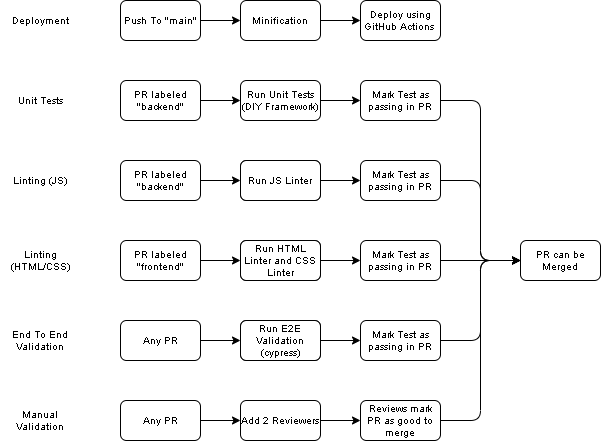

The diagram above was exported from draw.io. Its source (the exported page's mxGraphModel, read from the mxfile embedded in the PNG):
<mxGraphModel dx="978" dy="510" grid="1" gridSize="10" guides="1" tooltips="1" connect="1" arrows="1" fold="1" page="1" pageScale="1" pageWidth="850" pageHeight="1100" math="0" shadow="0">
  <root>
    <mxCell id="0" />
    <mxCell id="1" parent="0" />
    <mxCell id="2" value="Deployment" style="text;html=1;strokeColor=none;fillColor=none;align=center;verticalAlign=middle;whiteSpace=wrap;rounded=0;fontSize=10;" parent="1" vertex="1">
      <mxGeometry x="40" y="40" width="80" height="40" as="geometry" />
    </mxCell>
    <mxCell id="3" value="Unit Tests" style="text;html=1;strokeColor=none;fillColor=none;align=center;verticalAlign=middle;whiteSpace=wrap;rounded=0;fontSize=10;" parent="1" vertex="1">
      <mxGeometry x="40" y="120" width="80" height="40" as="geometry" />
    </mxCell>
    <mxCell id="4" value="End To End Validation" style="text;html=1;strokeColor=none;fillColor=none;align=center;verticalAlign=middle;whiteSpace=wrap;rounded=0;fontSize=10;" parent="1" vertex="1">
      <mxGeometry x="40" y="360" width="80" height="40" as="geometry" />
    </mxCell>
    <mxCell id="5" value="Linting (HTML/CSS)" style="text;html=1;strokeColor=none;fillColor=none;align=center;verticalAlign=middle;whiteSpace=wrap;rounded=0;fontSize=10;" parent="1" vertex="1">
      <mxGeometry x="40" y="280" width="80" height="40" as="geometry" />
    </mxCell>
    <mxCell id="6" value="Linting (JS)" style="text;html=1;strokeColor=none;fillColor=none;align=center;verticalAlign=middle;whiteSpace=wrap;rounded=0;fontSize=10;" parent="1" vertex="1">
      <mxGeometry x="40" y="200" width="80" height="40" as="geometry" />
    </mxCell>
    <mxCell id="8" value="Push To &quot;main&quot;" style="rounded=1;whiteSpace=wrap;html=1;fontSize=10;" parent="1" vertex="1">
      <mxGeometry x="160" y="40" width="80" height="40" as="geometry" />
    </mxCell>
    <mxCell id="11" value="" style="endArrow=classic;html=1;exitX=1;exitY=0.5;exitDx=0;exitDy=0;entryX=0;entryY=0.5;entryDx=0;entryDy=0;fontSize=10;" parent="1" source="8" edge="1">
      <mxGeometry width="50" height="50" relative="1" as="geometry">
        <mxPoint x="260" y="230" as="sourcePoint" />
        <mxPoint x="280" y="60" as="targetPoint" />
      </mxGeometry>
    </mxCell>
    <mxCell id="12" value="Deploy using GitHub Actions&amp;nbsp;" style="rounded=1;whiteSpace=wrap;html=1;fontSize=10;" parent="1" vertex="1">
      <mxGeometry x="400" y="40" width="80" height="40" as="geometry" />
    </mxCell>
    <mxCell id="13" value="Minification" style="rounded=1;whiteSpace=wrap;html=1;fontSize=10;" parent="1" vertex="1">
      <mxGeometry x="280" y="40" width="80" height="40" as="geometry" />
    </mxCell>
    <mxCell id="14" value="" style="endArrow=classic;html=1;exitX=1;exitY=0.5;exitDx=0;exitDy=0;entryX=0;entryY=0.5;entryDx=0;entryDy=0;fontSize=10;" parent="1" source="13" target="12" edge="1">
      <mxGeometry width="50" height="50" relative="1" as="geometry">
        <mxPoint x="260" y="230" as="sourcePoint" />
        <mxPoint x="310" y="180" as="targetPoint" />
      </mxGeometry>
    </mxCell>
    <mxCell id="15" value="PR labeled &quot;backend&quot;" style="rounded=1;whiteSpace=wrap;html=1;fontSize=10;" parent="1" vertex="1">
      <mxGeometry x="160" y="120" width="80" height="40" as="geometry" />
    </mxCell>
    <mxCell id="16" value="Run Unit Tests (DIY Framework)" style="rounded=1;whiteSpace=wrap;html=1;fontSize=10;" parent="1" vertex="1">
      <mxGeometry x="280" y="120" width="80" height="40" as="geometry" />
    </mxCell>
    <mxCell id="17" value="" style="endArrow=classic;html=1;fontSize=10;exitX=1;exitY=0.5;exitDx=0;exitDy=0;" parent="1" source="15" edge="1">
      <mxGeometry width="50" height="50" relative="1" as="geometry">
        <mxPoint x="260" y="260" as="sourcePoint" />
        <mxPoint x="280" y="140" as="targetPoint" />
      </mxGeometry>
    </mxCell>
    <mxCell id="18" value="PR labeled &quot;backend&quot;" style="rounded=1;whiteSpace=wrap;html=1;fontSize=10;" parent="1" vertex="1">
      <mxGeometry x="160" y="200" width="80" height="40" as="geometry" />
    </mxCell>
    <mxCell id="19" value="Run JS Linter" style="rounded=1;whiteSpace=wrap;html=1;fontSize=10;" parent="1" vertex="1">
      <mxGeometry x="280" y="200" width="80" height="40" as="geometry" />
    </mxCell>
    <mxCell id="20" value="" style="endArrow=classic;html=1;fontSize=10;exitX=1;exitY=0.5;exitDx=0;exitDy=0;" parent="1" source="18" edge="1">
      <mxGeometry width="50" height="50" relative="1" as="geometry">
        <mxPoint x="260" y="340" as="sourcePoint" />
        <mxPoint x="280" y="220" as="targetPoint" />
      </mxGeometry>
    </mxCell>
    <mxCell id="21" value="PR labeled &quot;frontend&quot;" style="rounded=1;whiteSpace=wrap;html=1;fontSize=10;" parent="1" vertex="1">
      <mxGeometry x="160" y="280" width="80" height="40" as="geometry" />
    </mxCell>
    <mxCell id="22" value="Run HTML Linter and CSS Linter" style="rounded=1;whiteSpace=wrap;html=1;fontSize=10;" parent="1" vertex="1">
      <mxGeometry x="280" y="280" width="80" height="40" as="geometry" />
    </mxCell>
    <mxCell id="23" value="" style="endArrow=classic;html=1;fontSize=10;exitX=1;exitY=0.5;exitDx=0;exitDy=0;" parent="1" source="21" edge="1">
      <mxGeometry width="50" height="50" relative="1" as="geometry">
        <mxPoint x="260" y="420" as="sourcePoint" />
        <mxPoint x="280" y="300" as="targetPoint" />
      </mxGeometry>
    </mxCell>
    <mxCell id="24" value="Any PR" style="rounded=1;whiteSpace=wrap;html=1;fontSize=10;" parent="1" vertex="1">
      <mxGeometry x="160" y="360" width="80" height="40" as="geometry" />
    </mxCell>
    <mxCell id="25" value="Run E2E Validation" style="rounded=1;whiteSpace=wrap;html=1;fontSize=10;" parent="1" vertex="1">
      <mxGeometry x="280" y="360" width="80" height="40" as="geometry" />
    </mxCell>
    <mxCell id="27" value="Mark Test as passing in PR" style="rounded=1;whiteSpace=wrap;html=1;fontSize=10;" parent="1" vertex="1">
      <mxGeometry x="400" y="120" width="80" height="40" as="geometry" />
    </mxCell>
    <mxCell id="28" value="" style="endArrow=classic;html=1;fontSize=10;exitX=1;exitY=0.5;exitDx=0;exitDy=0;entryX=0;entryY=0.5;entryDx=0;entryDy=0;" parent="1" source="16" target="27" edge="1">
      <mxGeometry width="50" height="50" relative="1" as="geometry">
        <mxPoint x="250" y="290" as="sourcePoint" />
        <mxPoint x="300" y="240" as="targetPoint" />
      </mxGeometry>
    </mxCell>
    <mxCell id="32" value="Mark Test as passing in PR" style="rounded=1;whiteSpace=wrap;html=1;fontSize=10;" parent="1" vertex="1">
      <mxGeometry x="400" y="200" width="80" height="40" as="geometry" />
    </mxCell>
    <mxCell id="33" value="Mark Test as passing in PR" style="rounded=1;whiteSpace=wrap;html=1;fontSize=10;" parent="1" vertex="1">
      <mxGeometry x="400" y="280" width="80" height="40" as="geometry" />
    </mxCell>
    <mxCell id="34" value="Mark Test as passing in PR" style="rounded=1;whiteSpace=wrap;html=1;fontSize=10;" parent="1" vertex="1">
      <mxGeometry x="400" y="360" width="80" height="40" as="geometry" />
    </mxCell>
    <mxCell id="35" value="" style="endArrow=classic;html=1;fontSize=10;exitX=1;exitY=0.5;exitDx=0;exitDy=0;entryX=0;entryY=0.5;entryDx=0;entryDy=0;" parent="1" source="19" target="32" edge="1">
      <mxGeometry width="50" height="50" relative="1" as="geometry">
        <mxPoint x="250" y="290" as="sourcePoint" />
        <mxPoint x="300" y="240" as="targetPoint" />
      </mxGeometry>
    </mxCell>
    <mxCell id="36" value="" style="endArrow=classic;html=1;fontSize=10;exitX=1;exitY=0.5;exitDx=0;exitDy=0;entryX=0;entryY=0.5;entryDx=0;entryDy=0;" parent="1" source="22" target="33" edge="1">
      <mxGeometry width="50" height="50" relative="1" as="geometry">
        <mxPoint x="250" y="290" as="sourcePoint" />
        <mxPoint x="300" y="240" as="targetPoint" />
      </mxGeometry>
    </mxCell>
    <mxCell id="37" value="" style="endArrow=classic;html=1;fontSize=10;exitX=1;exitY=0.5;exitDx=0;exitDy=0;entryX=0;entryY=0.5;entryDx=0;entryDy=0;" parent="1" source="25" target="34" edge="1">
      <mxGeometry width="50" height="50" relative="1" as="geometry">
        <mxPoint x="250" y="290" as="sourcePoint" />
        <mxPoint x="300" y="240" as="targetPoint" />
      </mxGeometry>
    </mxCell>
    <mxCell id="38" value="" style="endArrow=classic;html=1;fontSize=10;exitX=1;exitY=0.5;exitDx=0;exitDy=0;entryX=0;entryY=0.5;entryDx=0;entryDy=0;" parent="1" source="24" target="25" edge="1">
      <mxGeometry width="50" height="50" relative="1" as="geometry">
        <mxPoint x="250" y="290" as="sourcePoint" />
        <mxPoint x="300" y="240" as="targetPoint" />
      </mxGeometry>
    </mxCell>
    <mxCell id="39" value="Manual Validation" style="text;html=1;strokeColor=none;fillColor=none;align=center;verticalAlign=middle;whiteSpace=wrap;rounded=0;fontSize=10;" parent="1" vertex="1">
      <mxGeometry x="40" y="440" width="80" height="40" as="geometry" />
    </mxCell>
    <mxCell id="40" value="Any PR" style="rounded=1;whiteSpace=wrap;html=1;fontSize=10;" parent="1" vertex="1">
      <mxGeometry x="160" y="440" width="80" height="40" as="geometry" />
    </mxCell>
    <mxCell id="41" value="Add 2 Reviewers" style="rounded=1;whiteSpace=wrap;html=1;fontSize=10;" parent="1" vertex="1">
      <mxGeometry x="280" y="440" width="80" height="40" as="geometry" />
    </mxCell>
    <mxCell id="42" value="Reviews mark PR as good to merge" style="rounded=1;whiteSpace=wrap;html=1;fontSize=10;" parent="1" vertex="1">
      <mxGeometry x="400" y="440" width="80" height="40" as="geometry" />
    </mxCell>
    <mxCell id="43" value="PR can be Merged" style="rounded=1;whiteSpace=wrap;html=1;fontSize=10;" parent="1" vertex="1">
      <mxGeometry x="560" y="280" width="80" height="40" as="geometry" />
    </mxCell>
    <mxCell id="44" value="" style="endArrow=classic;html=1;fontSize=10;exitX=1;exitY=0.5;exitDx=0;exitDy=0;entryX=0;entryY=0.5;entryDx=0;entryDy=0;" parent="1" source="33" target="43" edge="1">
      <mxGeometry width="50" height="50" relative="1" as="geometry">
        <mxPoint x="470" y="340" as="sourcePoint" />
        <mxPoint x="520" y="290" as="targetPoint" />
      </mxGeometry>
    </mxCell>
    <mxCell id="45" value="" style="endArrow=classic;html=1;fontSize=10;exitX=1;exitY=0.5;exitDx=0;exitDy=0;" parent="1" source="34" edge="1">
      <mxGeometry width="50" height="50" relative="1" as="geometry">
        <mxPoint x="540" y="430" as="sourcePoint" />
        <mxPoint x="560" y="300" as="targetPoint" />
        <Array as="points">
          <mxPoint x="520" y="380" />
          <mxPoint x="520" y="300" />
        </Array>
      </mxGeometry>
    </mxCell>
    <mxCell id="46" value="" style="endArrow=classic;html=1;fontSize=10;exitX=1;exitY=0.5;exitDx=0;exitDy=0;entryX=0;entryY=0.5;entryDx=0;entryDy=0;" parent="1" source="42" target="43" edge="1">
      <mxGeometry width="50" height="50" relative="1" as="geometry">
        <mxPoint x="470" y="340" as="sourcePoint" />
        <mxPoint x="520" y="290" as="targetPoint" />
        <Array as="points">
          <mxPoint x="520" y="460" />
          <mxPoint x="520" y="300" />
        </Array>
      </mxGeometry>
    </mxCell>
    <mxCell id="47" value="" style="endArrow=classic;html=1;fontSize=10;exitX=1;exitY=0.5;exitDx=0;exitDy=0;entryX=0;entryY=0.5;entryDx=0;entryDy=0;" parent="1" source="32" target="43" edge="1">
      <mxGeometry width="50" height="50" relative="1" as="geometry">
        <mxPoint x="400" y="290" as="sourcePoint" />
        <mxPoint x="450" y="240" as="targetPoint" />
        <Array as="points">
          <mxPoint x="520" y="220" />
          <mxPoint x="520" y="300" />
        </Array>
      </mxGeometry>
    </mxCell>
    <mxCell id="48" value="" style="endArrow=classic;html=1;fontSize=10;exitX=1;exitY=0.5;exitDx=0;exitDy=0;entryX=0;entryY=0.5;entryDx=0;entryDy=0;" parent="1" source="27" target="43" edge="1">
      <mxGeometry width="50" height="50" relative="1" as="geometry">
        <mxPoint x="400" y="290" as="sourcePoint" />
        <mxPoint x="450" y="240" as="targetPoint" />
        <Array as="points">
          <mxPoint x="520" y="140" />
          <mxPoint x="520" y="300" />
        </Array>
      </mxGeometry>
    </mxCell>
    <mxCell id="49" value="Run JS Linter" style="rounded=1;whiteSpace=wrap;html=1;fontSize=10;" parent="1" vertex="1">
      <mxGeometry x="280" y="200" width="80" height="40" as="geometry" />
    </mxCell>
    <mxCell id="50" value="Run HTML Linter and CSS Linter" style="rounded=1;whiteSpace=wrap;html=1;fontSize=10;" parent="1" vertex="1">
      <mxGeometry x="280" y="280" width="80" height="40" as="geometry" />
    </mxCell>
    <mxCell id="51" value="Run E2E Validation (cypress)" style="rounded=1;whiteSpace=wrap;html=1;fontSize=10;" parent="1" vertex="1">
      <mxGeometry x="280" y="360" width="80" height="40" as="geometry" />
    </mxCell>
    <mxCell id="52" value="" style="endArrow=classic;html=1;fontSize=10;exitX=1;exitY=0.5;exitDx=0;exitDy=0;" parent="1" source="40" target="41" edge="1">
      <mxGeometry width="50" height="50" relative="1" as="geometry">
        <mxPoint x="400" y="390" as="sourcePoint" />
        <mxPoint x="450" y="340" as="targetPoint" />
      </mxGeometry>
    </mxCell>
    <mxCell id="53" value="" style="endArrow=classic;html=1;fontSize=10;exitX=1;exitY=0.5;exitDx=0;exitDy=0;" parent="1" source="41" target="42" edge="1">
      <mxGeometry width="50" height="50" relative="1" as="geometry">
        <mxPoint x="400" y="390" as="sourcePoint" />
        <mxPoint x="450" y="340" as="targetPoint" />
      </mxGeometry>
    </mxCell>
  </root>
</mxGraphModel>